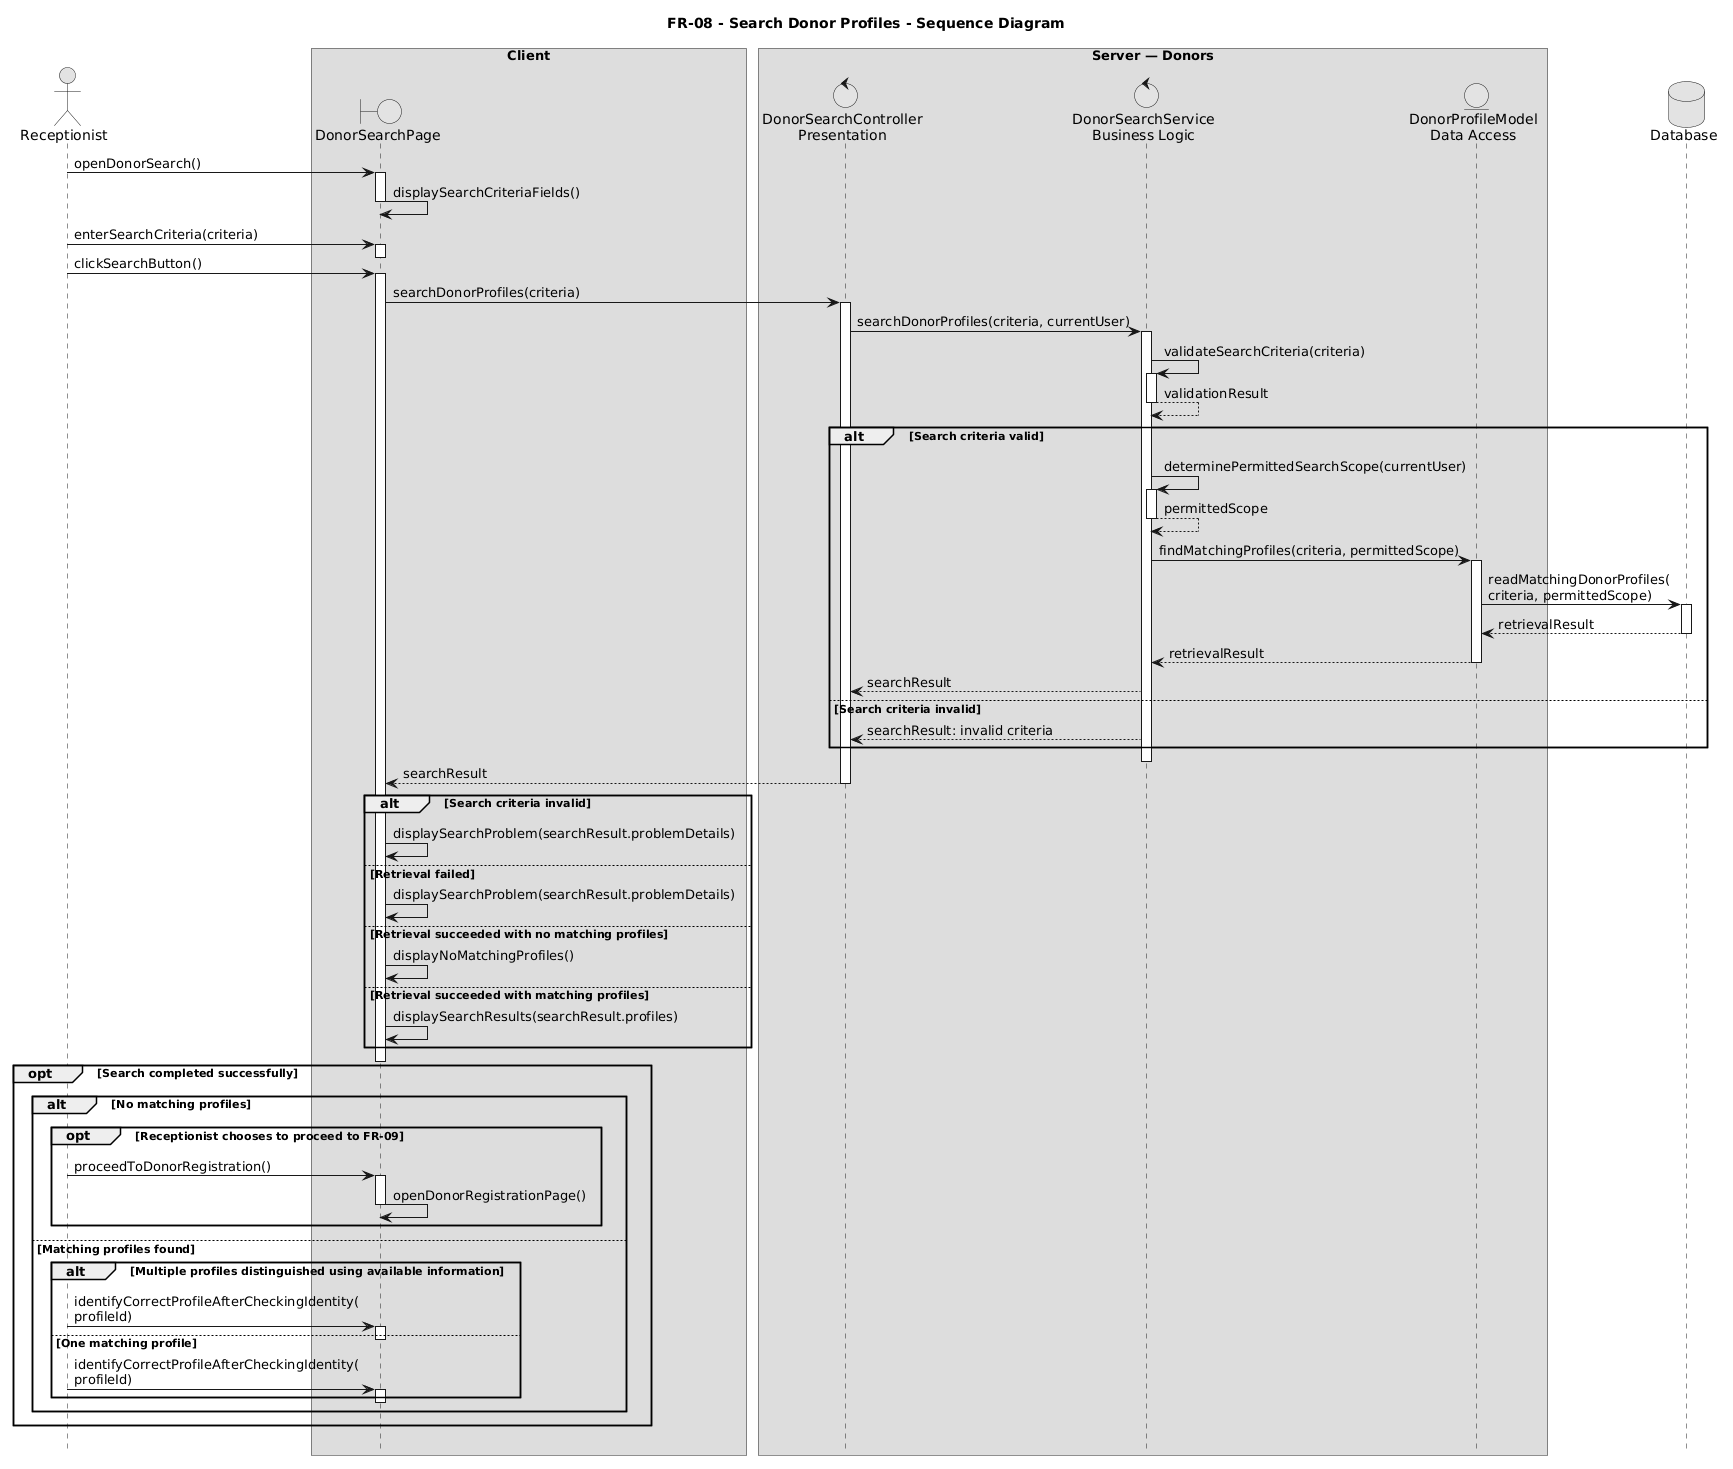

The diagram above was rendered by PlantUML. Its source (embedded in the PNG):
@startuml
title FR-08 - Search Donor Profiles - Sequence Diagram

skinparam monochrome true
skinparam shadowing false
hide footbox

actor "Receptionist" as Receptionist

box "Client"
  boundary "DonorSearchPage" as Page
end box

box "Server — Donors"
  control "DonorSearchController\nPresentation" as Controller
  control "DonorSearchService\nBusiness Logic" as Service
  entity "DonorProfileModel\nData Access" as Model
end box

database "Database" as DB

Receptionist -> Page : openDonorSearch()
activate Page
Page -> Page : displaySearchCriteriaFields()
deactivate Page

Receptionist -> Page : enterSearchCriteria(criteria)
activate Page
deactivate Page

Receptionist -> Page : clickSearchButton()
activate Page

Page -> Controller : searchDonorProfiles(criteria)
activate Controller

Controller -> Service : searchDonorProfiles(criteria, currentUser)
activate Service

Service -> Service : validateSearchCriteria(criteria)
activate Service
Service --> Service : validationResult
deactivate Service

alt Search criteria valid
  Service -> Service : determinePermittedSearchScope(currentUser)
  activate Service
  Service --> Service : permittedScope
  deactivate Service

  Service -> Model : findMatchingProfiles(criteria, permittedScope)
  activate Model

  Model -> DB : readMatchingDonorProfiles(\ncriteria, permittedScope)
  activate DB
  DB --> Model : retrievalResult
  deactivate DB

  Model --> Service : retrievalResult
  deactivate Model

  Service --> Controller : searchResult

else Search criteria invalid
  Service --> Controller : searchResult: invalid criteria
end

deactivate Service

Controller --> Page : searchResult
deactivate Controller

alt Search criteria invalid
  Page -> Page : displaySearchProblem(searchResult.problemDetails)

else Retrieval failed
  Page -> Page : displaySearchProblem(searchResult.problemDetails)

else Retrieval succeeded with no matching profiles
  Page -> Page : displayNoMatchingProfiles()

else Retrieval succeeded with matching profiles
  Page -> Page : displaySearchResults(searchResult.profiles)
end

deactivate Page

opt Search completed successfully
  alt No matching profiles
    opt Receptionist chooses to proceed to FR-09
      Receptionist -> Page : proceedToDonorRegistration()
      activate Page
      Page -> Page : openDonorRegistrationPage()
      deactivate Page
    end

  else Matching profiles found
    alt Multiple profiles distinguished using available information
      Receptionist -> Page : identifyCorrectProfileAfterCheckingIdentity(\nprofileId)
      activate Page
      deactivate Page

    else One matching profile
      Receptionist -> Page : identifyCorrectProfileAfterCheckingIdentity(\nprofileId)
      activate Page
      deactivate Page
    end
  end
end
@enduml